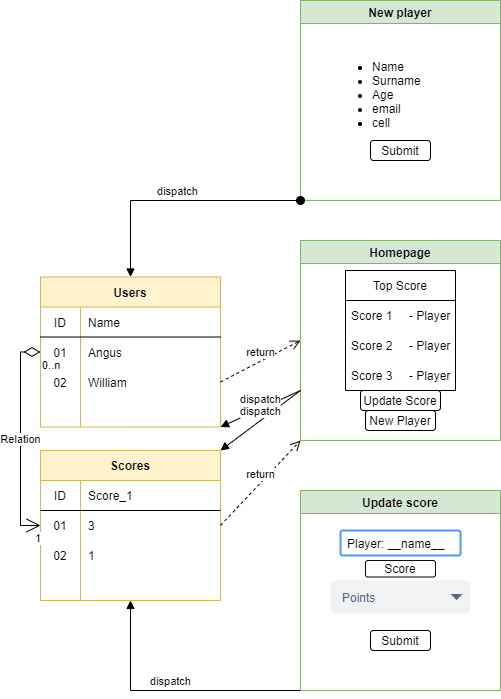

The diagram above was exported from draw.io. Its source (the exported page's mxGraphModel, read from the mxfile embedded in the PNG):
<mxGraphModel dx="1422" dy="1650" grid="1" gridSize="10" guides="1" tooltips="1" connect="1" arrows="1" fold="1" page="1" pageScale="1" pageWidth="1100" pageHeight="850" background="none" math="0" shadow="0">
  <root>
    <mxCell id="0" />
    <mxCell id="1" parent="0" />
    <mxCell id="Zmlq8MSkn-aJKmBo4GRR-1" value="Users" style="shape=table;startSize=30;container=1;collapsible=0;childLayout=tableLayout;fixedRows=1;rowLines=0;fontStyle=1;align=center;pointerEvents=1;fillColor=#fff2cc;strokeColor=#d6b656;" parent="1" vertex="1">
      <mxGeometry x="100" y="146.5" width="180" height="150" as="geometry" />
    </mxCell>
    <mxCell id="Zmlq8MSkn-aJKmBo4GRR-2" value="" style="shape=partialRectangle;html=1;whiteSpace=wrap;collapsible=0;dropTarget=0;pointerEvents=1;fillColor=none;top=0;left=0;bottom=1;right=0;points=[[0,0.5],[1,0.5]];portConstraint=eastwest;" parent="Zmlq8MSkn-aJKmBo4GRR-1" vertex="1">
      <mxGeometry y="30" width="180" height="30" as="geometry" />
    </mxCell>
    <mxCell id="Zmlq8MSkn-aJKmBo4GRR-3" value="ID" style="shape=partialRectangle;html=1;whiteSpace=wrap;connectable=0;fillColor=none;top=0;left=0;bottom=0;right=0;overflow=hidden;pointerEvents=1;" parent="Zmlq8MSkn-aJKmBo4GRR-2" vertex="1">
      <mxGeometry width="40" height="30" as="geometry">
        <mxRectangle width="40" height="30" as="alternateBounds" />
      </mxGeometry>
    </mxCell>
    <mxCell id="Zmlq8MSkn-aJKmBo4GRR-4" value="Name" style="shape=partialRectangle;html=1;whiteSpace=wrap;connectable=0;fillColor=none;top=0;left=0;bottom=0;right=0;align=left;spacingLeft=6;overflow=hidden;pointerEvents=1;" parent="Zmlq8MSkn-aJKmBo4GRR-2" vertex="1">
      <mxGeometry x="40" width="140" height="30" as="geometry">
        <mxRectangle width="140" height="30" as="alternateBounds" />
      </mxGeometry>
    </mxCell>
    <mxCell id="Zmlq8MSkn-aJKmBo4GRR-5" value="" style="shape=partialRectangle;html=1;whiteSpace=wrap;collapsible=0;dropTarget=0;pointerEvents=1;fillColor=none;top=0;left=0;bottom=0;right=0;points=[[0,0.5],[1,0.5]];portConstraint=eastwest;" parent="Zmlq8MSkn-aJKmBo4GRR-1" vertex="1">
      <mxGeometry y="60" width="180" height="30" as="geometry" />
    </mxCell>
    <mxCell id="Zmlq8MSkn-aJKmBo4GRR-6" value="01" style="shape=partialRectangle;html=1;whiteSpace=wrap;connectable=0;fillColor=none;top=0;left=0;bottom=0;right=0;overflow=hidden;pointerEvents=1;" parent="Zmlq8MSkn-aJKmBo4GRR-5" vertex="1">
      <mxGeometry width="40" height="30" as="geometry">
        <mxRectangle width="40" height="30" as="alternateBounds" />
      </mxGeometry>
    </mxCell>
    <mxCell id="Zmlq8MSkn-aJKmBo4GRR-7" value="Angus" style="shape=partialRectangle;html=1;whiteSpace=wrap;connectable=0;fillColor=none;top=0;left=0;bottom=0;right=0;align=left;spacingLeft=6;overflow=hidden;pointerEvents=1;" parent="Zmlq8MSkn-aJKmBo4GRR-5" vertex="1">
      <mxGeometry x="40" width="140" height="30" as="geometry">
        <mxRectangle width="140" height="30" as="alternateBounds" />
      </mxGeometry>
    </mxCell>
    <mxCell id="Zmlq8MSkn-aJKmBo4GRR-8" value="" style="shape=partialRectangle;html=1;whiteSpace=wrap;collapsible=0;dropTarget=0;pointerEvents=1;fillColor=none;top=0;left=0;bottom=0;right=0;points=[[0,0.5],[1,0.5]];portConstraint=eastwest;" parent="Zmlq8MSkn-aJKmBo4GRR-1" vertex="1">
      <mxGeometry y="90" width="180" height="30" as="geometry" />
    </mxCell>
    <mxCell id="Zmlq8MSkn-aJKmBo4GRR-9" value="02" style="shape=partialRectangle;html=1;whiteSpace=wrap;connectable=0;fillColor=none;top=0;left=0;bottom=0;right=0;overflow=hidden;pointerEvents=1;" parent="Zmlq8MSkn-aJKmBo4GRR-8" vertex="1">
      <mxGeometry width="40" height="30" as="geometry">
        <mxRectangle width="40" height="30" as="alternateBounds" />
      </mxGeometry>
    </mxCell>
    <mxCell id="Zmlq8MSkn-aJKmBo4GRR-10" value="William" style="shape=partialRectangle;html=1;whiteSpace=wrap;connectable=0;fillColor=none;top=0;left=0;bottom=0;right=0;align=left;spacingLeft=6;overflow=hidden;pointerEvents=1;" parent="Zmlq8MSkn-aJKmBo4GRR-8" vertex="1">
      <mxGeometry x="40" width="140" height="30" as="geometry">
        <mxRectangle width="140" height="30" as="alternateBounds" />
      </mxGeometry>
    </mxCell>
    <mxCell id="Zmlq8MSkn-aJKmBo4GRR-11" value="Scores" style="shape=table;startSize=30;container=1;collapsible=0;childLayout=tableLayout;fixedRows=1;rowLines=0;fontStyle=1;align=center;pointerEvents=1;fillColor=#fff2cc;strokeColor=#d6b656;" parent="1" vertex="1">
      <mxGeometry x="100" y="320" width="180" height="150" as="geometry" />
    </mxCell>
    <mxCell id="Zmlq8MSkn-aJKmBo4GRR-12" value="" style="shape=partialRectangle;html=1;whiteSpace=wrap;collapsible=0;dropTarget=0;pointerEvents=1;fillColor=none;top=0;left=0;bottom=1;right=0;points=[[0,0.5],[1,0.5]];portConstraint=eastwest;" parent="Zmlq8MSkn-aJKmBo4GRR-11" vertex="1">
      <mxGeometry y="30" width="180" height="30" as="geometry" />
    </mxCell>
    <mxCell id="Zmlq8MSkn-aJKmBo4GRR-13" value="ID" style="shape=partialRectangle;html=1;whiteSpace=wrap;connectable=0;fillColor=none;top=0;left=0;bottom=0;right=0;overflow=hidden;pointerEvents=1;" parent="Zmlq8MSkn-aJKmBo4GRR-12" vertex="1">
      <mxGeometry width="40" height="30" as="geometry">
        <mxRectangle width="40" height="30" as="alternateBounds" />
      </mxGeometry>
    </mxCell>
    <mxCell id="Zmlq8MSkn-aJKmBo4GRR-14" value="Score_1" style="shape=partialRectangle;html=1;whiteSpace=wrap;connectable=0;fillColor=none;top=0;left=0;bottom=0;right=0;align=left;spacingLeft=6;overflow=hidden;pointerEvents=1;" parent="Zmlq8MSkn-aJKmBo4GRR-12" vertex="1">
      <mxGeometry x="40" width="140" height="30" as="geometry">
        <mxRectangle width="140" height="30" as="alternateBounds" />
      </mxGeometry>
    </mxCell>
    <mxCell id="Zmlq8MSkn-aJKmBo4GRR-15" value="" style="shape=partialRectangle;html=1;whiteSpace=wrap;collapsible=0;dropTarget=0;pointerEvents=1;fillColor=none;top=0;left=0;bottom=0;right=0;points=[[0,0.5],[1,0.5]];portConstraint=eastwest;" parent="Zmlq8MSkn-aJKmBo4GRR-11" vertex="1">
      <mxGeometry y="60" width="180" height="30" as="geometry" />
    </mxCell>
    <mxCell id="Zmlq8MSkn-aJKmBo4GRR-16" value="01" style="shape=partialRectangle;html=1;whiteSpace=wrap;connectable=0;fillColor=none;top=0;left=0;bottom=0;right=0;overflow=hidden;pointerEvents=1;" parent="Zmlq8MSkn-aJKmBo4GRR-15" vertex="1">
      <mxGeometry width="40" height="30" as="geometry">
        <mxRectangle width="40" height="30" as="alternateBounds" />
      </mxGeometry>
    </mxCell>
    <mxCell id="Zmlq8MSkn-aJKmBo4GRR-17" value="3" style="shape=partialRectangle;html=1;whiteSpace=wrap;connectable=0;fillColor=none;top=0;left=0;bottom=0;right=0;align=left;spacingLeft=6;overflow=hidden;pointerEvents=1;" parent="Zmlq8MSkn-aJKmBo4GRR-15" vertex="1">
      <mxGeometry x="40" width="140" height="30" as="geometry">
        <mxRectangle width="140" height="30" as="alternateBounds" />
      </mxGeometry>
    </mxCell>
    <mxCell id="Zmlq8MSkn-aJKmBo4GRR-18" value="" style="shape=partialRectangle;html=1;whiteSpace=wrap;collapsible=0;dropTarget=0;pointerEvents=1;fillColor=none;top=0;left=0;bottom=0;right=0;points=[[0,0.5],[1,0.5]];portConstraint=eastwest;" parent="Zmlq8MSkn-aJKmBo4GRR-11" vertex="1">
      <mxGeometry y="90" width="180" height="30" as="geometry" />
    </mxCell>
    <mxCell id="Zmlq8MSkn-aJKmBo4GRR-19" value="02" style="shape=partialRectangle;html=1;whiteSpace=wrap;connectable=0;fillColor=none;top=0;left=0;bottom=0;right=0;overflow=hidden;pointerEvents=1;" parent="Zmlq8MSkn-aJKmBo4GRR-18" vertex="1">
      <mxGeometry width="40" height="30" as="geometry">
        <mxRectangle width="40" height="30" as="alternateBounds" />
      </mxGeometry>
    </mxCell>
    <mxCell id="Zmlq8MSkn-aJKmBo4GRR-20" value="1" style="shape=partialRectangle;html=1;whiteSpace=wrap;connectable=0;fillColor=none;top=0;left=0;bottom=0;right=0;align=left;spacingLeft=6;overflow=hidden;pointerEvents=1;" parent="Zmlq8MSkn-aJKmBo4GRR-18" vertex="1">
      <mxGeometry x="40" width="140" height="30" as="geometry">
        <mxRectangle width="140" height="30" as="alternateBounds" />
      </mxGeometry>
    </mxCell>
    <mxCell id="Zmlq8MSkn-aJKmBo4GRR-24" value="New player" style="swimlane;fillColor=#d5e8d4;strokeColor=#82b366;" parent="1" vertex="1">
      <mxGeometry x="360" y="-130" width="200" height="200" as="geometry" />
    </mxCell>
    <mxCell id="Zmlq8MSkn-aJKmBo4GRR-33" value="&lt;ul&gt;&lt;li&gt;Name&lt;/li&gt;&lt;li&gt;Surname&lt;/li&gt;&lt;li&gt;Age&lt;/li&gt;&lt;li&gt;email&lt;/li&gt;&lt;li&gt;cell&lt;/li&gt;&lt;/ul&gt;" style="text;strokeColor=none;fillColor=none;html=1;whiteSpace=wrap;verticalAlign=middle;overflow=hidden;" parent="Zmlq8MSkn-aJKmBo4GRR-24" vertex="1">
      <mxGeometry x="30" y="45" width="100" height="95" as="geometry" />
    </mxCell>
    <mxCell id="Zmlq8MSkn-aJKmBo4GRR-34" value="Submit" style="rounded=1;whiteSpace=wrap;html=1;" parent="Zmlq8MSkn-aJKmBo4GRR-24" vertex="1">
      <mxGeometry x="70" y="140" width="60" height="20" as="geometry" />
    </mxCell>
    <mxCell id="Zmlq8MSkn-aJKmBo4GRR-25" value="Homepage" style="swimlane;fillColor=#d5e8d4;strokeColor=#82b366;" parent="1" vertex="1">
      <mxGeometry x="360" y="110" width="200" height="200" as="geometry" />
    </mxCell>
    <mxCell id="Zmlq8MSkn-aJKmBo4GRR-27" value="Top Score" style="swimlane;fontStyle=0;childLayout=stackLayout;horizontal=1;startSize=30;horizontalStack=0;resizeParent=1;resizeParentMax=0;resizeLast=0;collapsible=1;marginBottom=0;" parent="Zmlq8MSkn-aJKmBo4GRR-25" vertex="1">
      <mxGeometry x="45" y="30" width="110" height="120" as="geometry" />
    </mxCell>
    <mxCell id="Zmlq8MSkn-aJKmBo4GRR-28" value="Score 1     - Player" style="text;strokeColor=none;fillColor=none;align=left;verticalAlign=middle;spacingLeft=4;spacingRight=4;overflow=hidden;points=[[0,0.5],[1,0.5]];portConstraint=eastwest;rotatable=0;" parent="Zmlq8MSkn-aJKmBo4GRR-27" vertex="1">
      <mxGeometry y="30" width="110" height="30" as="geometry" />
    </mxCell>
    <mxCell id="Zmlq8MSkn-aJKmBo4GRR-29" value="Score 2     - Player" style="text;strokeColor=none;fillColor=none;align=left;verticalAlign=middle;spacingLeft=4;spacingRight=4;overflow=hidden;points=[[0,0.5],[1,0.5]];portConstraint=eastwest;rotatable=0;" parent="Zmlq8MSkn-aJKmBo4GRR-27" vertex="1">
      <mxGeometry y="60" width="110" height="30" as="geometry" />
    </mxCell>
    <mxCell id="Zmlq8MSkn-aJKmBo4GRR-30" value="Score 3     - Player" style="text;strokeColor=none;fillColor=none;align=left;verticalAlign=middle;spacingLeft=4;spacingRight=4;overflow=hidden;points=[[0,0.5],[1,0.5]];portConstraint=eastwest;rotatable=0;" parent="Zmlq8MSkn-aJKmBo4GRR-27" vertex="1">
      <mxGeometry y="90" width="110" height="30" as="geometry" />
    </mxCell>
    <mxCell id="Zmlq8MSkn-aJKmBo4GRR-32" value="Update Score" style="rounded=1;whiteSpace=wrap;html=1;" parent="Zmlq8MSkn-aJKmBo4GRR-25" vertex="1">
      <mxGeometry x="60" y="150" width="80" height="20" as="geometry" />
    </mxCell>
    <mxCell id="Zmlq8MSkn-aJKmBo4GRR-31" value="New Player" style="rounded=1;whiteSpace=wrap;html=1;" parent="Zmlq8MSkn-aJKmBo4GRR-25" vertex="1">
      <mxGeometry x="65" y="170" width="70" height="20" as="geometry" />
    </mxCell>
    <mxCell id="Zmlq8MSkn-aJKmBo4GRR-26" value="Update score" style="swimlane;fillColor=#d5e8d4;strokeColor=#82b366;" parent="1" vertex="1">
      <mxGeometry x="360" y="360" width="200" height="200" as="geometry" />
    </mxCell>
    <mxCell id="Zmlq8MSkn-aJKmBo4GRR-37" value="Score" style="rounded=1;whiteSpace=wrap;html=1;" parent="Zmlq8MSkn-aJKmBo4GRR-26" vertex="1">
      <mxGeometry x="65" y="70" width="70" height="16.5" as="geometry" />
    </mxCell>
    <mxCell id="Zmlq8MSkn-aJKmBo4GRR-35" value="Points" style="rounded=1;fillColor=#F1F2F4;strokeColor=none;html=1;fontColor=#596780;align=left;fontSize=12;spacingLeft=10;sketch=0;" parent="Zmlq8MSkn-aJKmBo4GRR-26" vertex="1">
      <mxGeometry x="30" y="90" width="140" height="33" as="geometry" />
    </mxCell>
    <mxCell id="Zmlq8MSkn-aJKmBo4GRR-36" value="" style="shape=triangle;direction=south;fillColor=#596780;strokeColor=none;html=1;sketch=0;" parent="Zmlq8MSkn-aJKmBo4GRR-35" vertex="1">
      <mxGeometry x="1" y="0.5" width="12" height="6" relative="1" as="geometry">
        <mxPoint x="-20" y="-3" as="offset" />
      </mxGeometry>
    </mxCell>
    <mxCell id="Zmlq8MSkn-aJKmBo4GRR-39" value="Player: __name__" style="rounded=1;arcSize=9;align=left;spacingLeft=5;strokeColor=#4C9AFF;html=1;strokeWidth=2;fontSize=12" parent="Zmlq8MSkn-aJKmBo4GRR-26" vertex="1">
      <mxGeometry x="40" y="40" width="120" height="25" as="geometry" />
    </mxCell>
    <mxCell id="Zmlq8MSkn-aJKmBo4GRR-41" value="Submit" style="rounded=1;whiteSpace=wrap;html=1;" parent="Zmlq8MSkn-aJKmBo4GRR-26" vertex="1">
      <mxGeometry x="70" y="140" width="60" height="20" as="geometry" />
    </mxCell>
    <mxCell id="Zmlq8MSkn-aJKmBo4GRR-44" value="dispatch" style="html=1;verticalAlign=bottom;endArrow=block;rounded=0;exitX=0;exitY=0.75;exitDx=0;exitDy=0;entryX=1;entryY=1;entryDx=0;entryDy=0;" parent="1" source="Zmlq8MSkn-aJKmBo4GRR-25" target="Zmlq8MSkn-aJKmBo4GRR-1" edge="1">
      <mxGeometry width="80" relative="1" as="geometry">
        <mxPoint x="390" y="380" as="sourcePoint" />
        <mxPoint x="470" y="380" as="targetPoint" />
      </mxGeometry>
    </mxCell>
    <mxCell id="Zmlq8MSkn-aJKmBo4GRR-45" value="return" style="html=1;verticalAlign=bottom;endArrow=open;dashed=1;endSize=8;rounded=0;exitX=1;exitY=0.5;exitDx=0;exitDy=0;entryX=0;entryY=0.5;entryDx=0;entryDy=0;" parent="1" source="Zmlq8MSkn-aJKmBo4GRR-8" target="Zmlq8MSkn-aJKmBo4GRR-25" edge="1">
      <mxGeometry relative="1" as="geometry">
        <mxPoint x="470" y="380" as="sourcePoint" />
        <mxPoint x="390" y="380" as="targetPoint" />
      </mxGeometry>
    </mxCell>
    <mxCell id="Zmlq8MSkn-aJKmBo4GRR-46" value="dispatch" style="html=1;verticalAlign=bottom;endArrow=block;rounded=0;entryX=1;entryY=0;entryDx=0;entryDy=0;exitX=0;exitY=0.75;exitDx=0;exitDy=0;" parent="1" source="Zmlq8MSkn-aJKmBo4GRR-25" target="Zmlq8MSkn-aJKmBo4GRR-11" edge="1">
      <mxGeometry width="80" relative="1" as="geometry">
        <mxPoint x="390" y="380" as="sourcePoint" />
        <mxPoint x="470" y="380" as="targetPoint" />
      </mxGeometry>
    </mxCell>
    <mxCell id="Zmlq8MSkn-aJKmBo4GRR-47" value="return" style="html=1;verticalAlign=bottom;endArrow=open;dashed=1;endSize=8;rounded=0;exitX=1;exitY=0.5;exitDx=0;exitDy=0;entryX=0;entryY=1;entryDx=0;entryDy=0;" parent="1" source="Zmlq8MSkn-aJKmBo4GRR-15" target="Zmlq8MSkn-aJKmBo4GRR-25" edge="1">
      <mxGeometry relative="1" as="geometry">
        <mxPoint x="470" y="380" as="sourcePoint" />
        <mxPoint x="330" y="320" as="targetPoint" />
      </mxGeometry>
    </mxCell>
    <mxCell id="Zmlq8MSkn-aJKmBo4GRR-48" value="dispatch" style="html=1;verticalAlign=bottom;startArrow=oval;startFill=1;endArrow=block;startSize=8;rounded=0;exitX=0;exitY=1;exitDx=0;exitDy=0;entryX=0.5;entryY=0;entryDx=0;entryDy=0;" parent="1" source="Zmlq8MSkn-aJKmBo4GRR-24" target="Zmlq8MSkn-aJKmBo4GRR-1" edge="1">
      <mxGeometry width="60" relative="1" as="geometry">
        <mxPoint x="370" y="230" as="sourcePoint" />
        <mxPoint x="210" y="70" as="targetPoint" />
        <Array as="points">
          <mxPoint x="190" y="70" />
        </Array>
      </mxGeometry>
    </mxCell>
    <mxCell id="Zmlq8MSkn-aJKmBo4GRR-49" value="dispatch" style="html=1;verticalAlign=bottom;endArrow=block;rounded=0;exitX=0;exitY=1;exitDx=0;exitDy=0;entryX=0.5;entryY=1;entryDx=0;entryDy=0;" parent="1" source="Zmlq8MSkn-aJKmBo4GRR-26" target="Zmlq8MSkn-aJKmBo4GRR-11" edge="1">
      <mxGeometry width="80" relative="1" as="geometry">
        <mxPoint x="420" y="240" as="sourcePoint" />
        <mxPoint x="250" y="600" as="targetPoint" />
        <Array as="points">
          <mxPoint x="190" y="560" />
        </Array>
      </mxGeometry>
    </mxCell>
    <mxCell id="Zmlq8MSkn-aJKmBo4GRR-50" value="Relation" style="endArrow=open;html=1;endSize=12;startArrow=diamondThin;startSize=14;startFill=0;edgeStyle=orthogonalEdgeStyle;rounded=0;exitX=0;exitY=0.5;exitDx=0;exitDy=0;entryX=0;entryY=0.5;entryDx=0;entryDy=0;" parent="1" source="Zmlq8MSkn-aJKmBo4GRR-5" target="Zmlq8MSkn-aJKmBo4GRR-15" edge="1">
      <mxGeometry relative="1" as="geometry">
        <mxPoint x="200" y="260" as="sourcePoint" />
        <mxPoint x="40" y="330" as="targetPoint" />
        <Array as="points">
          <mxPoint x="80" y="222" />
          <mxPoint x="80" y="395" />
        </Array>
      </mxGeometry>
    </mxCell>
    <mxCell id="Zmlq8MSkn-aJKmBo4GRR-51" value="0..n" style="edgeLabel;resizable=0;html=1;align=left;verticalAlign=top;" parent="Zmlq8MSkn-aJKmBo4GRR-50" connectable="0" vertex="1">
      <mxGeometry x="-1" relative="1" as="geometry" />
    </mxCell>
    <mxCell id="Zmlq8MSkn-aJKmBo4GRR-52" value="1" style="edgeLabel;resizable=0;html=1;align=right;verticalAlign=top;" parent="Zmlq8MSkn-aJKmBo4GRR-50" connectable="0" vertex="1">
      <mxGeometry x="1" relative="1" as="geometry" />
    </mxCell>
  </root>
</mxGraphModel>